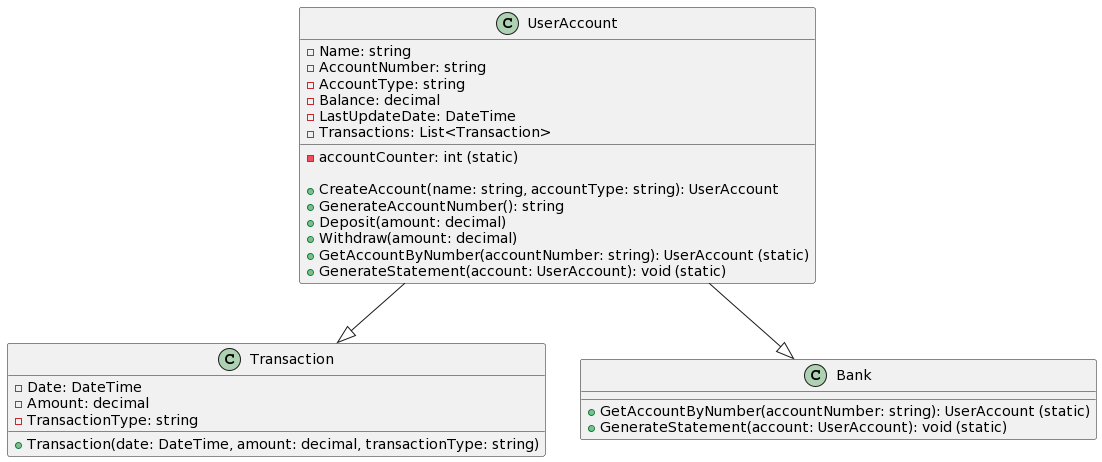

The diagram above was rendered by PlantUML. Its source (embedded in the PNG):
@startuml
class UserAccount {
  - Name: string
  - AccountNumber: string
  - AccountType: string
  - Balance: decimal
  - LastUpdateDate: DateTime
  - Transactions: List<Transaction>
  - accountCounter: int (static)

  + CreateAccount(name: string, accountType: string): UserAccount
  + GenerateAccountNumber(): string
  + Deposit(amount: decimal)
  + Withdraw(amount: decimal)
  + GetAccountByNumber(accountNumber: string): UserAccount (static)
  + GenerateStatement(account: UserAccount): void (static)
}

class Transaction {
  - Date: DateTime
  - Amount: decimal
  - TransactionType: string

  + Transaction(date: DateTime, amount: decimal, transactionType: string)
}

class Bank {
  + GetAccountByNumber(accountNumber: string): UserAccount (static)
  + GenerateStatement(account: UserAccount): void (static)
}

UserAccount --|> Transaction
UserAccount --|> Bank
@enduml